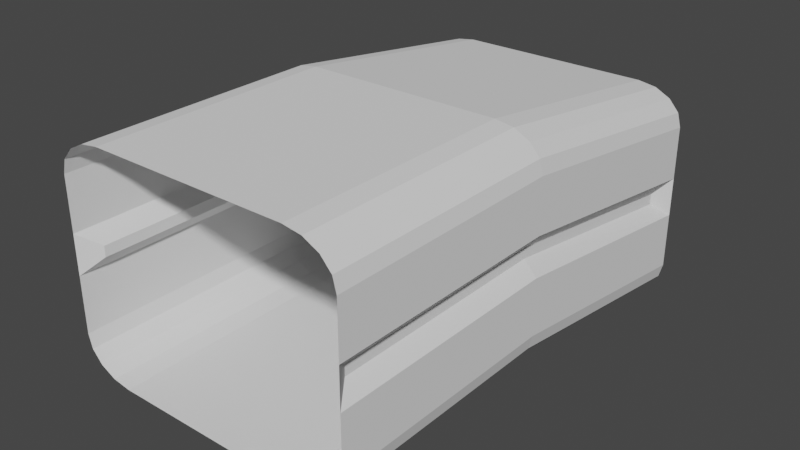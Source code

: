 # Source: downtube.blend  (saved by Blender 3.3.6; exported with 4.5.12 LTS)
import bpy
from mathutils import Matrix  # noqa: F401  (used for matrix-valued properties, if any)

bpy.ops.wm.read_factory_settings(use_empty=True)
scene = bpy.context.scene
scene.name = 'Scene'

# ---- collections
col_collection = bpy.data.collections.new('Collection'); scene.collection.children.link(col_collection)

# ---- world
world_world = bpy.data.worlds.new('World'); scene.world = world_world
world_world.use_nodes = True; world_world.node_tree.nodes.clear()
_N = world_world.node_tree.nodes; _L = world_world.node_tree.links
n0 = _N.new('ShaderNodeOutputWorld'); n0.name = 'World Output'; n0.location = (300, 300)
n1 = _N.new('ShaderNodeBackground'); n1.name = 'Background'; n1.location = (10, 300)
n1.inputs[0].default_value = (0.05088, 0.05088, 0.05088, 1.0)
_L.new(n1.outputs[0], n0.inputs[0])
n0.is_active_output = True
world_world.color = (0.05088, 0.05088, 0.05088)
world_world.use_sun_shadow = False
world_world.sun_shadow_jitter_overblur = 0.0

# ---- meshes
me_cube_001 = bpy.data.meshes.new('Cube.001')
me_cube_001.from_pydata([(-0.6131, -1.0, -0.06478), (-0.6131, -1.0, 0.09984), (-0.6131, 1.0, -0.03949), (-0.6131, 1.0, -0.2041), (-0.5601, 1.175e-09, -0.005064), (-0.5601, -1.175e-09, 0.04012), (0.6131, 1.0, -0.03949), (0.6131, 1.0, -0.2041), (0.6131, -1.0, 0.09984), (0.6131, -1.0, -0.06478), (0.5601, 0.0, -0.005064), (0.5601, 0.0, 0.04012), (-0.6131, 0.0, -0.06478), (-0.5601, -0.9212, -0.005064), (-0.5601, -0.9212, 0.04012), (-0.5601, 0.9212, -0.1037), (-0.5601, 0.9212, -0.1489), (-0.6131, 0.0, 0.09984), (0.6131, 0.0, -0.06478), (0.5601, 0.9212, -0.0967), (0.5601, 0.9212, -0.1419), (0.5601, -0.9212, 0.04012), (0.5601, -0.9212, -0.005064), (0.6131, 0.0, 0.09984), (-0.6131, -1.0, 0.2497), (-0.6131, -1.0, 0.298), (-0.6131, 0.0, 0.2497), (-0.6131, 0.0, 0.298), (-0.6131, 1.0, 0.1587), (-0.6131, 1.0, 0.1104), (0.6131, 0.0, 0.2497), (0.6131, 0.0, 0.298), (0.6131, 1.0, 0.1587), (0.6131, 1.0, 0.1104), (0.6131, -1.0, 0.298), (0.6131, -1.0, 0.2497), (-0.4121, -1.0, -0.4529), (-0.6131, -1.0, -0.3006), (-0.489, -1.0, -0.4413), (-0.5542, -1.0, -0.4083), (-0.5978, -1.0, -0.3589), (-0.6131, -1.0, 0.3237), (-0.4121, -1.0, 0.476), (-0.5978, -1.0, 0.382), (-0.5542, -1.0, 0.4314), (-0.489, -1.0, 0.4644), (-0.6131, 1.0, -0.4399), (-0.4121, 1.0, -0.5923), (-0.5978, 1.0, -0.4982), (-0.5542, 1.0, -0.5476), (-0.489, 1.0, -0.5807), (-0.4121, 1.0, 0.3367), (-0.6131, 1.0, 0.1844), (-0.489, 1.0, 0.3251), (-0.5542, 1.0, 0.2921), (-0.5978, 1.0, 0.2426), (0.6131, -1.0, -0.3006), (0.4121, -1.0, -0.4529), (0.5978, -1.0, -0.3589), (0.5542, -1.0, -0.4083), (0.489, -1.0, -0.4413), (0.4121, -1.0, 0.476), (0.6131, -1.0, 0.3237), (0.489, -1.0, 0.4644), (0.5542, -1.0, 0.4314), (0.5978, -1.0, 0.382), (0.4121, 1.0, -0.5923), (0.6131, 1.0, -0.4399), (0.489, 1.0, -0.5807), (0.5542, 1.0, -0.5476), (0.5978, 1.0, -0.4982), (0.6131, 1.0, 0.1844), (0.4121, 1.0, 0.3367), (0.5978, 1.0, 0.2426), (0.5542, 1.0, 0.2921), (0.489, 1.0, 0.3251), (-0.4121, 0.0, -0.4529), (-0.6131, 0.0, -0.3006), (-0.489, 0.0, -0.4413), (-0.5542, 0.0, -0.4083), (-0.5978, 0.0, -0.3589), (-0.4121, 0.0, 0.476), (-0.6131, 0.0, 0.3237), (-0.489, 0.0, 0.4644), (-0.5542, 0.0, 0.4314), (-0.5978, 0.0, 0.382), (0.4121, 0.0, -0.4529), (0.6131, 0.0, -0.3006), (0.489, 0.0, -0.4413), (0.5542, 0.0, -0.4083), (0.5978, 0.0, -0.3589), (0.4121, 0.0, 0.476), (0.6131, 0.0, 0.3237), (0.489, 0.0, 0.4644), (0.5542, 0.0, 0.4314), (0.5978, 0.0, 0.382), (-0.6131, -1.0, 0.2497), (-0.6131, -1.0, 0.298), (-0.6131, 0.0, 0.2497), (-0.6131, 0.0, 0.298), (-0.6131, 1.0, 0.1587), (-0.6131, 1.0, 0.1104), (0.6131, 0.0, 0.2497), (0.6131, 0.0, 0.298), (0.6131, 1.0, 0.1587), (0.6131, 1.0, 0.1104), (0.6131, -1.0, 0.298), (0.6131, -1.0, 0.2497), (-0.5601, 0.9212, -0.1263)], [], [(87, 56, 9, 18), (72, 91, 81, 51), (67, 87, 18, 7), (27, 28, 52, 82), (25, 27, 82, 41), (77, 46, 3, 12), (91, 61, 42, 81), (76, 36, 57, 86), (13, 4, 5, 14), (47, 76, 86, 66), (4, 16, 108, 15, 5), (32, 31, 92, 71), (20, 10, 11, 19), (31, 34, 62, 92), (10, 22, 21, 11), (13, 14, 1, 0), (15, 108, 16, 3, 2), (4, 13, 0, 12), (14, 5, 17, 1), (16, 4, 12, 3), (5, 15, 2, 17), (20, 19, 6, 7), (21, 22, 9, 8), (10, 20, 7, 18), (19, 11, 23, 6), (22, 10, 18, 9), (11, 21, 8, 23), (1, 17, 26, 24), (17, 2, 29, 26), (6, 23, 30, 33), (23, 8, 35, 30), (77, 37, 40, 80), (80, 40, 39, 79), (79, 39, 38, 78), (78, 38, 36, 76), (82, 52, 55, 85), (85, 55, 54, 84), (84, 54, 53, 83), (83, 53, 51, 81), (87, 67, 70, 90), (90, 70, 69, 89), (89, 69, 68, 88), (88, 68, 66, 86), (92, 62, 65, 95), (95, 65, 64, 94), (94, 64, 63, 93), (93, 63, 61, 91), (46, 77, 80, 48), (48, 80, 79, 49), (49, 79, 78, 50), (50, 78, 76, 47), (41, 82, 85, 43), (43, 85, 84, 44), (44, 84, 83, 45), (45, 83, 81, 42), (56, 87, 90, 58), (58, 90, 89, 59), (59, 89, 88, 60), (60, 88, 86, 57), (71, 92, 95, 73), (73, 95, 94, 74), (74, 94, 93, 75), (75, 93, 91, 72), (37, 77, 12, 0), (96, 98, 99, 97), (98, 101, 100, 99), (105, 102, 103, 104), (102, 107, 106, 103)])
_uv = me_cube_001.uv_layers.new(name='UVMap')
_uv.uv.foreach_set('vector', [0.4077, 0.625, 0.4077, 0.75, 0.4583, 0.75, 0.4583, 0.625, 0.666, 0.5, 0.666, 0.625, 0.834, 0.625, 0.834, 0.5, 0.4077, 0.5, 0.4077, 0.625, 0.4583, 0.625, 0.4583, 0.5, 0.5972, 0.125, 0.5972, 0.25, 0.6012, 0.25, 0.6012, 0.125, 0.5972, 0.0, 0.5972, 0.125, 0.6012, 0.125, 0.6012, 0.0, 0.4077, 0.125, 0.4077, 0.25, 0.4583, 0.25, 0.4583, 0.125, 0.666, 0.625, 0.666, 0.75, 0.834, 0.75, 0.834, 0.625, 0.166, 0.625, 0.166, 0.75, 0.334, 0.75, 0.334, 0.625, 0.4886, 0.009854, 0.4886, 0.125, 0.5114, 0.125, 0.5114, 0.009854, 0.166, 0.5, 0.166, 0.625, 0.334, 0.625, 0.334, 0.5, 0.4886, 0.125, 0.4886, 0.2401, 0.5, 0.2401, 0.5114, 0.2401, 0.5114, 0.125, 0.5972, 0.5, 0.5972, 0.625, 0.6012, 0.625, 0.6012, 0.5, 0.4886, 0.5099, 0.4886, 0.625, 0.5114, 0.625, 0.5114, 0.5099, 0.5972, 0.625, 0.5972, 0.75, 0.6012, 0.75, 0.6012, 0.625, 0.4886, 0.625, 0.4886, 0.7401, 0.5114, 0.7401, 0.5114, 0.625, 0.4886, 0.009854, 0.5114, 0.009854, 0.5417, 0.0, 0.4583, 0.0, 0.5114, 0.2401, 0.5, 0.2401, 0.4886, 0.2401, 0.4583, 0.25, 0.5417, 0.25, 0.4886, 0.125, 0.4886, 0.009854, 0.4583, 0.0, 0.4583, 0.125, 0.5114, 0.009854, 0.5114, 0.125, 0.5417, 0.125, 0.5417, 0.0, 0.4886, 0.2401, 0.4886, 0.125, 0.4583, 0.125, 0.4583, 0.25, 0.5114, 0.125, 0.5114, 0.2401, 0.5417, 0.25, 0.5417, 0.125, 0.4886, 0.5099, 0.5114, 0.5099, 0.5417, 0.5, 0.4583, 0.5, 0.5114, 0.7401, 0.4886, 0.7401, 0.4583, 0.75, 0.5417, 0.75, 0.4886, 0.625, 0.4886, 0.5099, 0.4583, 0.5, 0.4583, 0.625, 0.5114, 0.5099, 0.5114, 0.625, 0.5417, 0.625, 0.5417, 0.5, 0.4886, 0.7401, 0.4886, 0.625, 0.4583, 0.625, 0.4583, 0.75, 0.5114, 0.625, 0.5114, 0.7401, 0.5417, 0.75, 0.5417, 0.625, 0.5417, 0.0, 0.5417, 0.125, 0.5694, 0.125, 0.5694, 0.0, 0.5417, 0.125, 0.5417, 0.25, 0.5694, 0.25, 0.5694, 0.125, 0.5417, 0.5, 0.5417, 0.625, 0.5694, 0.625, 0.5694, 0.5, 0.5417, 0.625, 0.5417, 0.75, 0.5694, 0.75, 0.5694, 0.625, 0.4077, 0.125, 0.4077, 0.0, 0.3952, 0.0, 0.3952, 0.125, 0.3952, 0.125, 0.3952, 0.0, 0.375, 0.0, 0.375, 0.125, 0.125, 0.625, 0.125, 0.75, 0.1503, 0.75, 0.1503, 0.625, 0.1503, 0.625, 0.1503, 0.75, 0.166, 0.75, 0.166, 0.625, 0.6012, 0.125, 0.6012, 0.25, 0.6103, 0.25, 0.6103, 0.125, 0.6103, 0.125, 0.6103, 0.25, 0.625, 0.25, 0.625, 0.125, 0.875, 0.625, 0.875, 0.5, 0.8497, 0.5, 0.8497, 0.625, 0.8497, 0.625, 0.8497, 0.5, 0.834, 0.5, 0.834, 0.625, 0.4077, 0.625, 0.4077, 0.5, 0.3952, 0.5, 0.3952, 0.625, 0.3952, 0.625, 0.3952, 0.5, 0.375, 0.5, 0.375, 0.625, 0.375, 0.625, 0.375, 0.5, 0.3497, 0.5, 0.3497, 0.625, 0.3497, 0.625, 0.3497, 0.5, 0.334, 0.5, 0.334, 0.625, 0.6012, 0.625, 0.6012, 0.75, 0.6103, 0.75, 0.6103, 0.625, 0.6103, 0.625, 0.6103, 0.75, 0.625, 0.75, 0.625, 0.625, 0.625, 0.625, 0.625, 0.75, 0.6503, 0.75, 0.6503, 0.625, 0.6503, 0.625, 0.6503, 0.75, 0.666, 0.75, 0.666, 0.625, 0.4077, 0.25, 0.4077, 0.125, 0.3952, 0.125, 0.3952, 0.25, 0.3952, 0.25, 0.3952, 0.125, 0.375, 0.125, 0.375, 0.25, 0.125, 0.5, 0.125, 0.625, 0.1503, 0.625, 0.1503, 0.5, 0.1503, 0.5, 0.1503, 0.625, 0.166, 0.625, 0.166, 0.5, 0.6012, 0.0, 0.6012, 0.125, 0.6103, 0.125, 0.6103, 0.0, 0.6103, 0.0, 0.6103, 0.125, 0.625, 0.125, 0.625, 0.0, 0.875, 0.75, 0.875, 0.625, 0.8497, 0.625, 0.8497, 0.75, 0.8497, 0.75, 0.8497, 0.625, 0.834, 0.625, 0.834, 0.75, 0.4077, 0.75, 0.4077, 0.625, 0.3952, 0.625, 0.3952, 0.75, 0.3952, 0.75, 0.3952, 0.625, 0.375, 0.625, 0.375, 0.75, 0.375, 0.75, 0.375, 0.625, 0.3497, 0.625, 0.3497, 0.75, 0.3497, 0.75, 0.3497, 0.625, 0.334, 0.625, 0.334, 0.75, 0.6012, 0.5, 0.6012, 0.625, 0.6103, 0.625, 0.6103, 0.5, 0.6103, 0.5, 0.6103, 0.625, 0.625, 0.625, 0.625, 0.5, 0.625, 0.5, 0.625, 0.625, 0.6503, 0.625, 0.6503, 0.5, 0.6503, 0.5, 0.6503, 0.625, 0.666, 0.625, 0.666, 0.5, 0.4077, 0.0, 0.4077, 0.125, 0.4583, 0.125, 0.4583, 0.0, 0.5694, 0.0, 0.5694, 0.125, 0.5972, 0.125, 0.5972, 0.0, 0.5694, 0.125, 0.5694, 0.25, 0.5972, 0.25, 0.5972, 0.125, 0.5694, 0.5, 0.5694, 0.625, 0.5972, 0.625, 0.5972, 0.5, 0.5694, 0.625, 0.5694, 0.75, 0.5972, 0.75, 0.5972, 0.625])
me_cube_001.update()

# ---- objects
ob_cube = bpy.data.objects.new('Cube', me_cube_001)

# ---- transforms, parenting, visibility, modifiers, constraints
ob_cube.location = (0.0, 0.0, 0.0)

# ---- collection membership
col_collection.objects.link(ob_cube)

# ---- scene / render settings (as saved in the file)
scene.frame_start = 1; scene.frame_end = 250; scene.frame_set(1)
scene.render.engine = 'BLENDER_EEVEE_NEXT'
scene.cycles.sampling_pattern = 'TABULATED_SOBOL'
scene.cycles.use_light_tree = False
scene.view_settings.view_transform = 'Filmic'
bpy.context.view_layer.update()

# ---- added for rendering (the .blend has no active camera and no usable light): camera, sun
cam_auto = bpy.data.cameras.new('AutoCamera')
cam_auto.lens = 50.0
cam_auto.sensor_width = 36.0
cam_auto.clip_end = 1000.0
ob_auto_camera = bpy.data.objects.new('AutoCamera', cam_auto)
scene.collection.objects.link(ob_auto_camera)
ob_auto_camera.location = (2.38502, -2.86202, 1.84988)
ob_auto_camera.rotation_euler = (1.09748, -7.21219e-08, 0.694738)
scene.camera = ob_auto_camera
light_auto_sun = bpy.data.lights.new('AutoSun', 'SUN')
light_auto_sun.energy = 3.0
light_auto_sun.angle = 0.0523599
ob_auto_sun = bpy.data.objects.new('AutoSun', light_auto_sun)
scene.collection.objects.link(ob_auto_sun)
ob_auto_sun.rotation_euler = (0.872665, 0.174533, 0.523599)
bpy.context.view_layer.update()

